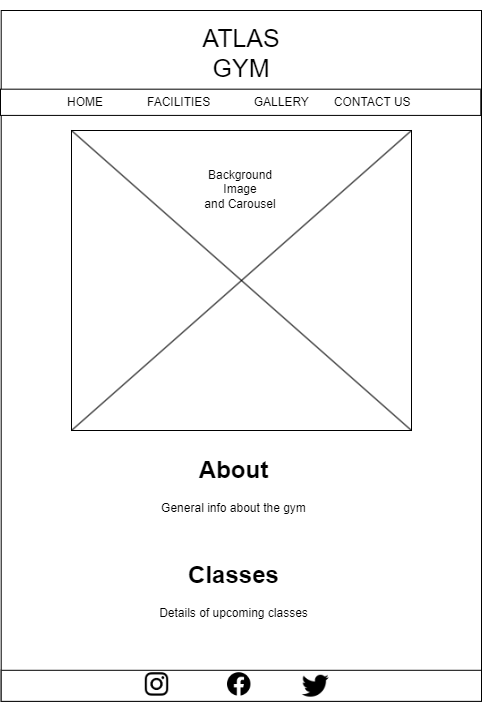

The diagram above was exported from draw.io. Its source (the exported page's mxGraphModel, read from the mxfile embedded in the PNG):
<mxGraphModel dx="1434" dy="768" grid="1" gridSize="10" guides="1" tooltips="1" connect="1" arrows="1" fold="1" page="1" pageScale="1" pageWidth="827" pageHeight="1169" math="0" shadow="0">
  <root>
    <mxCell id="YtGM34Ro4Qbdsbas1Gn3-0" />
    <mxCell id="YtGM34Ro4Qbdsbas1Gn3-1" parent="YtGM34Ro4Qbdsbas1Gn3-0" />
    <mxCell id="PRg7XlH9gQDBMA1C1L9p-0" value="" style="group" vertex="1" connectable="0" parent="YtGM34Ro4Qbdsbas1Gn3-1">
      <mxGeometry x="173" y="120" width="481" height="695" as="geometry" />
    </mxCell>
    <mxCell id="YtGM34Ro4Qbdsbas1Gn3-2" value="" style="rounded=0;whiteSpace=wrap;html=1;" vertex="1" parent="PRg7XlH9gQDBMA1C1L9p-0">
      <mxGeometry x="0.6960926193921853" width="480.30390738060777" height="690.6289308176101" as="geometry" />
    </mxCell>
    <mxCell id="YtGM34Ro4Qbdsbas1Gn3-3" value="&lt;font style=&quot;font-size: 25px;&quot;&gt;ATLAS GYM&lt;/font&gt;" style="text;html=1;strokeColor=none;fillColor=none;align=center;verticalAlign=middle;whiteSpace=wrap;rounded=0;" vertex="1" parent="PRg7XlH9gQDBMA1C1L9p-0">
      <mxGeometry x="181.68408104196814" y="-10" width="118.3357452966715" height="104.90566037735849" as="geometry" />
    </mxCell>
    <mxCell id="PRg7XlH9gQDBMA1C1L9p-1" value="" style="group" vertex="1" connectable="0" parent="PRg7XlH9gQDBMA1C1L9p-0">
      <mxGeometry x="71" y="120" width="340" height="300" as="geometry" />
    </mxCell>
    <mxCell id="YtGM34Ro4Qbdsbas1Gn3-4" value="" style="rounded=0;whiteSpace=wrap;html=1;" vertex="1" parent="PRg7XlH9gQDBMA1C1L9p-1">
      <mxGeometry width="340" height="300" as="geometry" />
    </mxCell>
    <mxCell id="YtGM34Ro4Qbdsbas1Gn3-5" value="" style="endArrow=none;html=1;rounded=0;exitX=0;exitY=0;exitDx=0;exitDy=0;entryX=1;entryY=1;entryDx=0;entryDy=0;" edge="1" parent="PRg7XlH9gQDBMA1C1L9p-1" source="YtGM34Ro4Qbdsbas1Gn3-4" target="YtGM34Ro4Qbdsbas1Gn3-4">
      <mxGeometry width="50" height="50" relative="1" as="geometry">
        <mxPoint x="162.60869565217394" y="206.25" as="sourcePoint" />
        <mxPoint x="187.24637681159422" y="159.375" as="targetPoint" />
        <Array as="points" />
      </mxGeometry>
    </mxCell>
    <mxCell id="YtGM34Ro4Qbdsbas1Gn3-6" value="" style="endArrow=none;html=1;rounded=0;exitX=1;exitY=0;exitDx=0;exitDy=0;entryX=0;entryY=1;entryDx=0;entryDy=0;" edge="1" parent="PRg7XlH9gQDBMA1C1L9p-1" source="YtGM34Ro4Qbdsbas1Gn3-4" target="YtGM34Ro4Qbdsbas1Gn3-4">
      <mxGeometry width="50" height="50" relative="1" as="geometry">
        <mxPoint x="123.18840579710147" y="37.49999999999998" as="sourcePoint" />
        <mxPoint x="278.89855072463774" y="271.87500000000006" as="targetPoint" />
        <Array as="points" />
      </mxGeometry>
    </mxCell>
    <mxCell id="YtGM34Ro4Qbdsbas1Gn3-7" value="Background Image&lt;br&gt;and Carousel" style="text;html=1;strokeColor=none;fillColor=none;align=center;verticalAlign=middle;whiteSpace=wrap;rounded=0;" vertex="1" parent="PRg7XlH9gQDBMA1C1L9p-1">
      <mxGeometry x="124.00202604920406" y="37.358490566037744" width="90.49204052098408" height="43.710691823899374" as="geometry" />
    </mxCell>
    <mxCell id="YtGM34Ro4Qbdsbas1Gn3-8" value="&lt;h1&gt;&lt;span style=&quot;background-color: initial;&quot;&gt;About&lt;/span&gt;&lt;br&gt;&lt;/h1&gt;&lt;div&gt;&lt;span style=&quot;background-color: initial;&quot;&gt;General info about the gym&lt;/span&gt;&lt;/div&gt;" style="text;html=1;strokeColor=none;fillColor=none;spacing=5;spacingTop=-20;whiteSpace=wrap;overflow=hidden;rounded=0;align=center;" vertex="1" parent="PRg7XlH9gQDBMA1C1L9p-0">
      <mxGeometry x="11.040000000000001" y="440" width="445.38" height="91.64" as="geometry" />
    </mxCell>
    <mxCell id="YtGM34Ro4Qbdsbas1Gn3-9" value="" style="group" vertex="1" connectable="0" parent="PRg7XlH9gQDBMA1C1L9p-0">
      <mxGeometry y="78.67924528301887" width="480.30390738060777" height="26.22641509433962" as="geometry" />
    </mxCell>
    <mxCell id="YtGM34Ro4Qbdsbas1Gn3-10" value="" style="rounded=0;whiteSpace=wrap;html=1;" vertex="1" parent="YtGM34Ro4Qbdsbas1Gn3-9">
      <mxGeometry width="480.30390738060777" height="26.22641509433962" as="geometry" />
    </mxCell>
    <mxCell id="YtGM34Ro4Qbdsbas1Gn3-11" value="HOME&lt;span style=&quot;white-space: pre;&quot;&gt;&#09;&lt;/span&gt;&lt;span style=&quot;white-space: pre;&quot;&gt;&lt;span style=&quot;white-space: pre;&quot;&gt;&#09;&lt;/span&gt;&lt;/span&gt;FACILITIES&lt;span style=&quot;white-space: pre;&quot;&gt;&#09;&lt;/span&gt;&lt;span style=&quot;white-space: pre;&quot;&gt;&lt;span style=&quot;white-space: pre;&quot;&gt;&#09;&lt;/span&gt;&lt;/span&gt;GALLERY&lt;span style=&quot;white-space: pre;&quot;&gt;&lt;span style=&quot;white-space: pre;&quot;&gt;&#09;&lt;/span&gt;&lt;/span&gt;CONTACT US" style="text;html=1;strokeColor=none;fillColor=none;align=left;verticalAlign=middle;whiteSpace=wrap;rounded=0;" vertex="1" parent="YtGM34Ro4Qbdsbas1Gn3-9">
      <mxGeometry x="64.65842257597686" width="415.6476121562952" height="26.22641509433962" as="geometry" />
    </mxCell>
    <mxCell id="YtGM34Ro4Qbdsbas1Gn3-12" value="" style="group" vertex="1" connectable="0" parent="PRg7XlH9gQDBMA1C1L9p-0">
      <mxGeometry x="0.6960926193921853" y="655.6603773584906" width="480.30390738060777" height="39.339622641509436" as="geometry" />
    </mxCell>
    <mxCell id="YtGM34Ro4Qbdsbas1Gn3-13" value="" style="rounded=0;whiteSpace=wrap;html=1;" vertex="1" parent="YtGM34Ro4Qbdsbas1Gn3-12">
      <mxGeometry y="4.141012909632572" width="480.30390738060777" height="31.057596822244285" as="geometry" />
    </mxCell>
    <mxCell id="YtGM34Ro4Qbdsbas1Gn3-14" value="" style="shape=image;html=1;verticalAlign=top;verticalLabelPosition=bottom;labelBackgroundColor=#ffffff;imageAspect=0;aspect=fixed;image=https://cdn1.iconfinder.com/data/icons/social-media-circle-7/512/Circled_Facebook_svg-128.png" vertex="1" parent="YtGM34Ro4Qbdsbas1Gn3-12">
      <mxGeometry x="226.3" y="6.55" width="23.45" height="23.45" as="geometry" />
    </mxCell>
    <mxCell id="YtGM34Ro4Qbdsbas1Gn3-15" value="" style="shape=image;html=1;verticalAlign=top;verticalLabelPosition=bottom;labelBackgroundColor=#ffffff;imageAspect=0;aspect=fixed;image=https://cdn3.iconfinder.com/data/icons/social-media-black-white-2/512/BW_Twitter_glyph_svg-128.png" vertex="1" parent="YtGM34Ro4Qbdsbas1Gn3-12">
      <mxGeometry x="301.11" y="6.550000000000001" width="26.94" height="26.94" as="geometry" />
    </mxCell>
    <mxCell id="YtGM34Ro4Qbdsbas1Gn3-16" value="" style="shape=image;verticalLabelPosition=bottom;labelBackgroundColor=default;verticalAlign=top;aspect=fixed;imageAspect=0;image=https://www.edigitalagency.com.au/wp-content/uploads/Instagram-logo-glyph-black-white-large-png.png;" vertex="1" parent="YtGM34Ro4Qbdsbas1Gn3-12">
      <mxGeometry x="144.09" y="6.55" width="23.45" height="23.45" as="geometry" />
    </mxCell>
    <mxCell id="YtGM34Ro4Qbdsbas1Gn3-17" value="&lt;h1&gt;Classes&lt;/h1&gt;&lt;p&gt;Details of upcoming classes&lt;/p&gt;" style="text;html=1;strokeColor=none;fillColor=none;spacing=5;spacingTop=-20;whiteSpace=wrap;overflow=hidden;rounded=0;align=center;" vertex="1" parent="PRg7XlH9gQDBMA1C1L9p-0">
      <mxGeometry x="17.46" y="545" width="432.54" height="150" as="geometry" />
    </mxCell>
  </root>
</mxGraphModel>